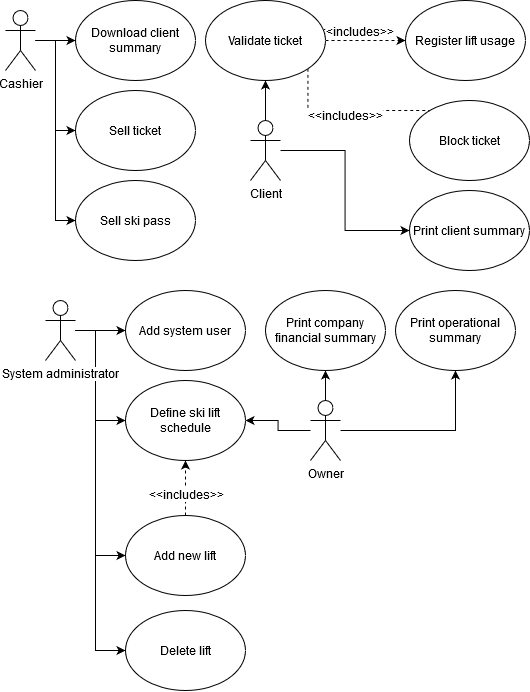

The diagram above was exported from draw.io. Its source (the exported page's mxGraphModel, read from the mxfile embedded in the PNG):
<mxGraphModel dx="1483" dy="751" grid="1" gridSize="10" guides="1" tooltips="1" connect="1" arrows="1" fold="1" page="1" pageScale="1" pageWidth="827" pageHeight="1169" math="0" shadow="0">
  <root>
    <mxCell id="0" />
    <mxCell id="1" parent="0" />
    <mxCell id="0l7jO2OnxwDF26uofzay-2" value="Download client summary" style="ellipse;whiteSpace=wrap;html=1;" vertex="1" parent="1">
      <mxGeometry x="80" y="10" width="120" height="80" as="geometry" />
    </mxCell>
    <mxCell id="0l7jO2OnxwDF26uofzay-14" style="edgeStyle=orthogonalEdgeStyle;rounded=0;orthogonalLoop=1;jettySize=auto;html=1;entryX=0;entryY=0.5;entryDx=0;entryDy=0;" edge="1" parent="1" source="0l7jO2OnxwDF26uofzay-9" target="0l7jO2OnxwDF26uofzay-13">
      <mxGeometry relative="1" as="geometry" />
    </mxCell>
    <mxCell id="0l7jO2OnxwDF26uofzay-16" style="edgeStyle=orthogonalEdgeStyle;rounded=0;orthogonalLoop=1;jettySize=auto;html=1;entryX=0;entryY=0.5;entryDx=0;entryDy=0;" edge="1" parent="1" source="0l7jO2OnxwDF26uofzay-9" target="0l7jO2OnxwDF26uofzay-15">
      <mxGeometry relative="1" as="geometry" />
    </mxCell>
    <mxCell id="0l7jO2OnxwDF26uofzay-25" style="edgeStyle=orthogonalEdgeStyle;rounded=0;orthogonalLoop=1;jettySize=auto;html=1;entryX=0;entryY=0.5;entryDx=0;entryDy=0;" edge="1" parent="1" source="0l7jO2OnxwDF26uofzay-9" target="0l7jO2OnxwDF26uofzay-2">
      <mxGeometry relative="1" as="geometry" />
    </mxCell>
    <mxCell id="0l7jO2OnxwDF26uofzay-9" value="&lt;div&gt;Cashier&lt;/div&gt;" style="shape=umlActor;verticalLabelPosition=bottom;labelBackgroundColor=#ffffff;verticalAlign=top;html=1;outlineConnect=0;" vertex="1" parent="1">
      <mxGeometry x="10" y="20" width="30" height="60" as="geometry" />
    </mxCell>
    <mxCell id="0l7jO2OnxwDF26uofzay-43" style="edgeStyle=orthogonalEdgeStyle;rounded=0;orthogonalLoop=1;jettySize=auto;html=1;entryX=0;entryY=0.5;entryDx=0;entryDy=0;" edge="1" parent="1" source="0l7jO2OnxwDF26uofzay-10" target="0l7jO2OnxwDF26uofzay-42">
      <mxGeometry relative="1" as="geometry" />
    </mxCell>
    <mxCell id="0l7jO2OnxwDF26uofzay-45" style="edgeStyle=orthogonalEdgeStyle;rounded=0;orthogonalLoop=1;jettySize=auto;html=1;entryX=0;entryY=0.5;entryDx=0;entryDy=0;" edge="1" parent="1" source="0l7jO2OnxwDF26uofzay-10" target="0l7jO2OnxwDF26uofzay-44">
      <mxGeometry relative="1" as="geometry">
        <Array as="points">
          <mxPoint x="100" y="340" />
          <mxPoint x="100" y="430" />
        </Array>
      </mxGeometry>
    </mxCell>
    <mxCell id="0l7jO2OnxwDF26uofzay-50" style="edgeStyle=orthogonalEdgeStyle;rounded=0;orthogonalLoop=1;jettySize=auto;html=1;entryX=0;entryY=0.5;entryDx=0;entryDy=0;" edge="1" parent="1" source="0l7jO2OnxwDF26uofzay-10" target="0l7jO2OnxwDF26uofzay-47">
      <mxGeometry relative="1" as="geometry">
        <Array as="points">
          <mxPoint x="100" y="340" />
          <mxPoint x="100" y="565" />
        </Array>
      </mxGeometry>
    </mxCell>
    <mxCell id="0l7jO2OnxwDF26uofzay-54" style="edgeStyle=orthogonalEdgeStyle;rounded=0;orthogonalLoop=1;jettySize=auto;html=1;entryX=0;entryY=0.5;entryDx=0;entryDy=0;" edge="1" parent="1" source="0l7jO2OnxwDF26uofzay-10" target="0l7jO2OnxwDF26uofzay-53">
      <mxGeometry relative="1" as="geometry">
        <Array as="points">
          <mxPoint x="100" y="340" />
          <mxPoint x="100" y="660" />
        </Array>
      </mxGeometry>
    </mxCell>
    <mxCell id="0l7jO2OnxwDF26uofzay-10" value="System administrator" style="shape=umlActor;verticalLabelPosition=bottom;labelBackgroundColor=#ffffff;verticalAlign=top;html=1;outlineConnect=0;" vertex="1" parent="1">
      <mxGeometry x="50" y="310" width="30" height="60" as="geometry" />
    </mxCell>
    <mxCell id="0l7jO2OnxwDF26uofzay-28" style="edgeStyle=orthogonalEdgeStyle;rounded=0;orthogonalLoop=1;jettySize=auto;html=1;entryX=0.5;entryY=1;entryDx=0;entryDy=0;" edge="1" parent="1" source="0l7jO2OnxwDF26uofzay-12" target="0l7jO2OnxwDF26uofzay-26">
      <mxGeometry relative="1" as="geometry" />
    </mxCell>
    <mxCell id="0l7jO2OnxwDF26uofzay-46" style="edgeStyle=orthogonalEdgeStyle;rounded=0;orthogonalLoop=1;jettySize=auto;html=1;entryX=1;entryY=0.5;entryDx=0;entryDy=0;" edge="1" parent="1" source="0l7jO2OnxwDF26uofzay-12" target="0l7jO2OnxwDF26uofzay-44">
      <mxGeometry relative="1" as="geometry" />
    </mxCell>
    <mxCell id="0l7jO2OnxwDF26uofzay-61" style="edgeStyle=orthogonalEdgeStyle;rounded=0;orthogonalLoop=1;jettySize=auto;html=1;entryX=0.5;entryY=1;entryDx=0;entryDy=0;" edge="1" parent="1" source="0l7jO2OnxwDF26uofzay-12" target="0l7jO2OnxwDF26uofzay-60">
      <mxGeometry relative="1" as="geometry" />
    </mxCell>
    <mxCell id="0l7jO2OnxwDF26uofzay-12" value="&lt;div&gt;Owner&lt;/div&gt;" style="shape=umlActor;verticalLabelPosition=bottom;labelBackgroundColor=#ffffff;verticalAlign=top;html=1;outlineConnect=0;" vertex="1" parent="1">
      <mxGeometry x="315" y="410" width="30" height="60" as="geometry" />
    </mxCell>
    <mxCell id="0l7jO2OnxwDF26uofzay-13" value="Sell ticket" style="ellipse;whiteSpace=wrap;html=1;" vertex="1" parent="1">
      <mxGeometry x="80" y="100" width="120" height="80" as="geometry" />
    </mxCell>
    <mxCell id="0l7jO2OnxwDF26uofzay-15" value="Sell ski pass" style="ellipse;whiteSpace=wrap;html=1;" vertex="1" parent="1">
      <mxGeometry x="80" y="190" width="120" height="80" as="geometry" />
    </mxCell>
    <mxCell id="0l7jO2OnxwDF26uofzay-26" value="Print company financial summary" style="ellipse;whiteSpace=wrap;html=1;" vertex="1" parent="1">
      <mxGeometry x="270" y="300" width="120" height="80" as="geometry" />
    </mxCell>
    <mxCell id="0l7jO2OnxwDF26uofzay-38" style="edgeStyle=orthogonalEdgeStyle;rounded=0;orthogonalLoop=1;jettySize=auto;html=1;dashed=1;entryX=0;entryY=0.5;entryDx=0;entryDy=0;" edge="1" parent="1" source="0l7jO2OnxwDF26uofzay-29" target="0l7jO2OnxwDF26uofzay-37">
      <mxGeometry relative="1" as="geometry">
        <mxPoint x="290" y="170" as="targetPoint" />
      </mxGeometry>
    </mxCell>
    <mxCell id="0l7jO2OnxwDF26uofzay-41" value="&amp;lt;&amp;lt;includes&amp;gt;&amp;gt;" style="text;html=1;align=center;verticalAlign=middle;resizable=0;points=[];labelBackgroundColor=#ffffff;" vertex="1" connectable="0" parent="0l7jO2OnxwDF26uofzay-38">
      <mxGeometry x="0.12" y="2" relative="1" as="geometry">
        <mxPoint x="-14" y="-8" as="offset" />
      </mxGeometry>
    </mxCell>
    <mxCell id="0l7jO2OnxwDF26uofzay-58" style="edgeStyle=orthogonalEdgeStyle;rounded=0;orthogonalLoop=1;jettySize=auto;html=1;exitX=1;exitY=1;exitDx=0;exitDy=0;entryX=0;entryY=0;entryDx=0;entryDy=0;dashed=1;" edge="1" parent="1" source="0l7jO2OnxwDF26uofzay-29" target="0l7jO2OnxwDF26uofzay-55">
      <mxGeometry relative="1" as="geometry">
        <Array as="points">
          <mxPoint x="312" y="120" />
          <mxPoint x="438" y="120" />
        </Array>
      </mxGeometry>
    </mxCell>
    <mxCell id="0l7jO2OnxwDF26uofzay-59" value="&amp;lt;&amp;lt;includes&amp;gt;&amp;gt;" style="text;html=1;align=center;verticalAlign=middle;resizable=0;points=[];labelBackgroundColor=#ffffff;" vertex="1" connectable="0" parent="0l7jO2OnxwDF26uofzay-58">
      <mxGeometry x="-0.11" y="-4" relative="1" as="geometry">
        <mxPoint as="offset" />
      </mxGeometry>
    </mxCell>
    <mxCell id="0l7jO2OnxwDF26uofzay-29" value="Validate ticket" style="ellipse;whiteSpace=wrap;html=1;" vertex="1" parent="1">
      <mxGeometry x="210" y="10" width="120" height="80" as="geometry" />
    </mxCell>
    <mxCell id="0l7jO2OnxwDF26uofzay-33" style="edgeStyle=orthogonalEdgeStyle;rounded=0;orthogonalLoop=1;jettySize=auto;html=1;entryX=0.5;entryY=1;entryDx=0;entryDy=0;" edge="1" parent="1" source="0l7jO2OnxwDF26uofzay-30" target="0l7jO2OnxwDF26uofzay-29">
      <mxGeometry relative="1" as="geometry" />
    </mxCell>
    <mxCell id="0l7jO2OnxwDF26uofzay-63" style="edgeStyle=orthogonalEdgeStyle;rounded=0;orthogonalLoop=1;jettySize=auto;html=1;entryX=0;entryY=0.5;entryDx=0;entryDy=0;" edge="1" parent="1" source="0l7jO2OnxwDF26uofzay-30" target="0l7jO2OnxwDF26uofzay-62">
      <mxGeometry relative="1" as="geometry" />
    </mxCell>
    <mxCell id="0l7jO2OnxwDF26uofzay-30" value="Client" style="shape=umlActor;verticalLabelPosition=bottom;labelBackgroundColor=#ffffff;verticalAlign=top;html=1;outlineConnect=0;" vertex="1" parent="1">
      <mxGeometry x="255" y="130" width="30" height="60" as="geometry" />
    </mxCell>
    <mxCell id="0l7jO2OnxwDF26uofzay-37" value="Register lift usage" style="ellipse;whiteSpace=wrap;html=1;" vertex="1" parent="1">
      <mxGeometry x="410" y="10" width="120" height="80" as="geometry" />
    </mxCell>
    <mxCell id="0l7jO2OnxwDF26uofzay-42" value="Add system user" style="ellipse;whiteSpace=wrap;html=1;" vertex="1" parent="1">
      <mxGeometry x="130" y="300" width="120" height="80" as="geometry" />
    </mxCell>
    <mxCell id="0l7jO2OnxwDF26uofzay-44" value="Define ski lift schedule" style="ellipse;whiteSpace=wrap;html=1;" vertex="1" parent="1">
      <mxGeometry x="130" y="390" width="120" height="80" as="geometry" />
    </mxCell>
    <mxCell id="0l7jO2OnxwDF26uofzay-49" style="edgeStyle=orthogonalEdgeStyle;rounded=0;orthogonalLoop=1;jettySize=auto;html=1;dashed=1;" edge="1" parent="1" source="0l7jO2OnxwDF26uofzay-47" target="0l7jO2OnxwDF26uofzay-44">
      <mxGeometry relative="1" as="geometry">
        <Array as="points">
          <mxPoint x="190" y="510" />
          <mxPoint x="190" y="510" />
        </Array>
      </mxGeometry>
    </mxCell>
    <mxCell id="0l7jO2OnxwDF26uofzay-52" value="&amp;lt;&amp;lt;includes&amp;gt;&amp;gt;" style="text;html=1;align=center;verticalAlign=middle;resizable=0;points=[];labelBackgroundColor=#ffffff;" vertex="1" connectable="0" parent="0l7jO2OnxwDF26uofzay-49">
      <mxGeometry x="-0.2093" relative="1" as="geometry">
        <mxPoint as="offset" />
      </mxGeometry>
    </mxCell>
    <mxCell id="0l7jO2OnxwDF26uofzay-47" value="Add new lift" style="ellipse;whiteSpace=wrap;html=1;" vertex="1" parent="1">
      <mxGeometry x="130" y="525" width="120" height="80" as="geometry" />
    </mxCell>
    <mxCell id="0l7jO2OnxwDF26uofzay-53" value="Delete lift" style="ellipse;whiteSpace=wrap;html=1;" vertex="1" parent="1">
      <mxGeometry x="130" y="620" width="120" height="80" as="geometry" />
    </mxCell>
    <mxCell id="0l7jO2OnxwDF26uofzay-55" value="Block ticket" style="ellipse;whiteSpace=wrap;html=1;" vertex="1" parent="1">
      <mxGeometry x="414" y="110" width="120" height="80" as="geometry" />
    </mxCell>
    <mxCell id="0l7jO2OnxwDF26uofzay-60" value="Print operational summary" style="ellipse;whiteSpace=wrap;html=1;" vertex="1" parent="1">
      <mxGeometry x="400" y="300" width="120" height="80" as="geometry" />
    </mxCell>
    <mxCell id="0l7jO2OnxwDF26uofzay-62" value="Print client summary" style="ellipse;whiteSpace=wrap;html=1;" vertex="1" parent="1">
      <mxGeometry x="414" y="200" width="120" height="80" as="geometry" />
    </mxCell>
  </root>
</mxGraphModel>